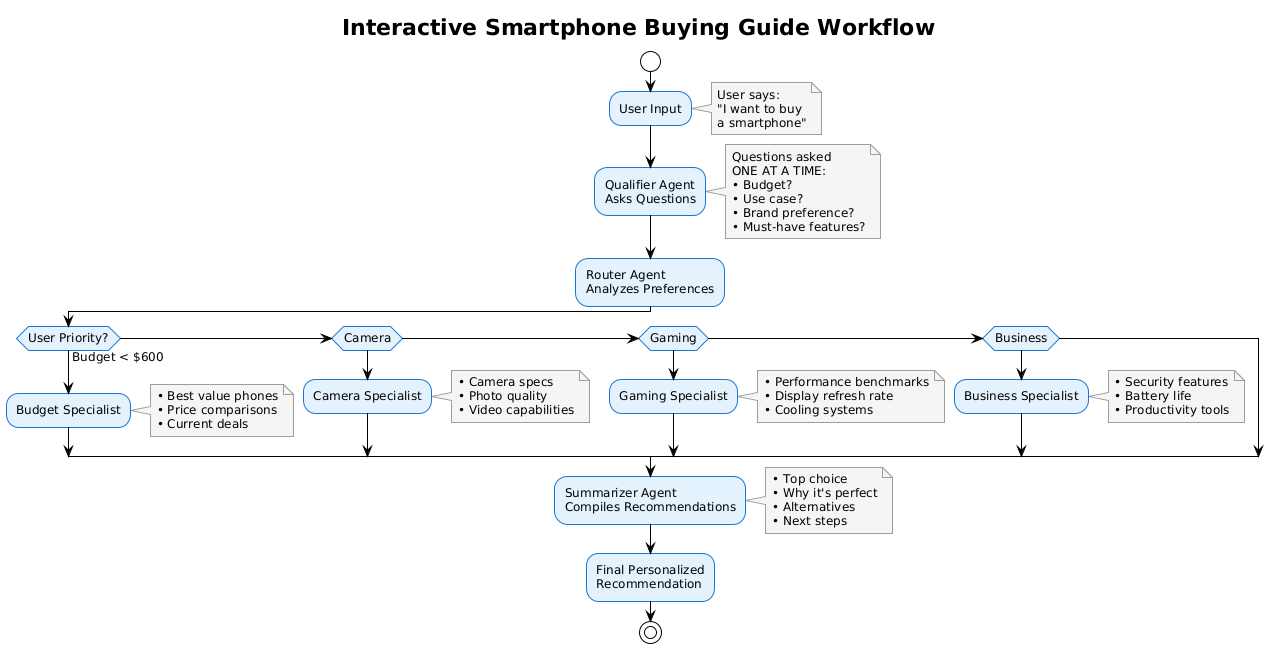

The diagram above was rendered by PlantUML. Its source (embedded in the PNG):
@startuml interactive-workflow
!theme plain
skinparam backgroundColor #FFFFFF
skinparam defaultFontSize 12
skinparam defaultFontName Arial

' Define colors
skinparam activity {
  BackgroundColor #E3F2FD
  BorderColor #1976D2
  FontColor #000000
}

skinparam decision {
  BackgroundColor #FFF3E0
  BorderColor #F57C00
  FontColor #000000
}

skinparam note {
  BackgroundColor #F5F5F5
  BorderColor #9E9E9E
}

title Interactive Smartphone Buying Guide Workflow

start

:User Input;
note right
  User says:
  "I want to buy
  a smartphone"
end note

:Qualifier Agent
Asks Questions;
note right
  Questions asked
  ONE AT A TIME:
  • Budget?
  • Use case?
  • Brand preference?
  • Must-have features?
end note

:Router Agent
Analyzes Preferences;

if (User Priority?) then (Budget < $600)
  :Budget Specialist;
  note right
    • Best value phones
    • Price comparisons
    • Current deals
  end note
elseif (Camera) then
  :Camera Specialist;
  note right
    • Camera specs
    • Photo quality
    • Video capabilities
  end note
elseif (Gaming) then
  :Gaming Specialist;
  note right
    • Performance benchmarks
    • Display refresh rate
    • Cooling systems
  end note
elseif (Business) then
  :Business Specialist;
  note right
    • Security features
    • Battery life
    • Productivity tools
  end note
endif

:Summarizer Agent
Compiles Recommendations;
note right
  • Top choice
  • Why it's perfect
  • Alternatives
  • Next steps
end note

:Final Personalized
Recommendation;

stop

@enduml